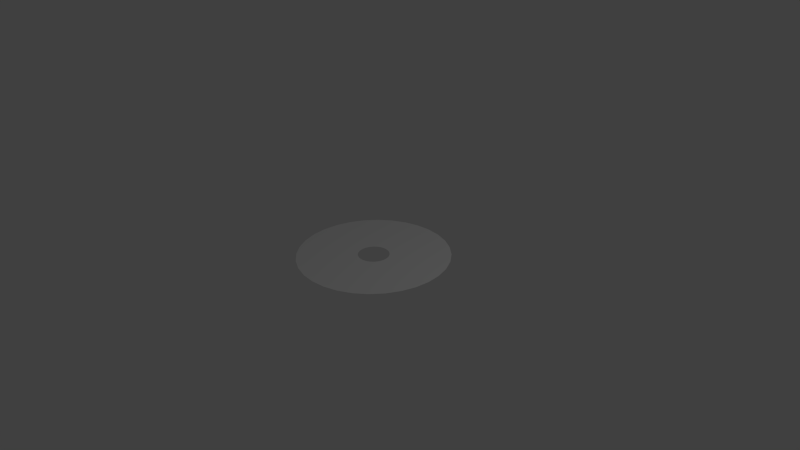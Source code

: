 # Source: circle_hole.blend  (saved by Blender 2.69.0; exported with 4.5.12 LTS)
import bpy
from mathutils import Matrix  # noqa: F401  (used for matrix-valued properties, if any)

bpy.ops.wm.read_factory_settings(use_empty=True)
scene = bpy.context.scene
scene.name = 'Scene'

# ---- collections
col_collection_1 = bpy.data.collections.new('Collection 1'); scene.collection.children.link(col_collection_1)

# ---- world
world_world = bpy.data.worlds.new('World'); scene.world = world_world
world_world.color = (0.05088, 0.05088, 0.05088)
world_world.use_sun_shadow = False
world_world.sun_shadow_jitter_overblur = 0.0
world_world.cycles.sampling_method = 'MANUAL'
world_world.cycles.sample_map_resolution = 256

# ---- cameras
cam_camera = bpy.data.cameras.new('Camera')
cam_camera.clip_end = 100.0
cam_camera.lens = 35.0
cam_camera.sensor_width = 32.0
cam_camera.sensor_height = 18.0
cam_camera.ortho_scale = 7.314
cam_camera.dof.focus_distance = 0.0
cam_camera.dof.aperture_fstop = 128.0

# ---- lights
light_lamp = bpy.data.lights.new('Lamp', 'POINT')
light_lamp.transmission_factor = 0.0
light_lamp.cutoff_distance = 30.0
light_lamp.energy = 100.0
light_lamp.shadow_buffer_clip_start = 1.001
light_lamp.shadow_soft_size = 0.1
light_lamp.shadow_maximum_resolution = 0.006
light_lamp.use_absolute_resolution = True
light_lamp.cycles.use_multiple_importance_sampling = False

# ---- meshes
me_circle = bpy.data.meshes.new('Circle')
me_circle.from_pydata([(0.0, 1.0, 0.0), (-0.1951, 0.9808, 0.0), (-0.3827, 0.9239, 0.0), (-0.5556, 0.8315, 0.0), (-0.7071, 0.7071, 0.0), (-0.8315, 0.5556, 0.0), (-0.9239, 0.3827, 0.0), (-0.9808, 0.1951, 0.0), (-1.0, 7.55e-08, 0.0), (-0.9808, -0.1951, 0.0), (-0.9239, -0.3827, 0.0), (-0.8315, -0.5556, 0.0), (-0.7071, -0.7071, 0.0), (-0.5556, -0.8315, 0.0), (-0.3827, -0.9239, 0.0), (-0.1951, -0.9808, 0.0), (3.258e-07, -1.0, 0.0), (0.1951, -0.9808, 0.0), (0.3827, -0.9239, 0.0), (0.5556, -0.8315, 0.0), (0.7071, -0.7071, 0.0), (0.8315, -0.5556, 0.0), (0.9239, -0.3827, 0.0), (0.9808, -0.1951, 0.0), (1.0, 9.656e-07, 0.0), (0.9808, 0.1951, 0.0), (0.9239, 0.3827, 0.0), (0.8315, 0.5556, 0.0), (0.7071, 0.7071, 0.0), (0.5556, 0.8315, 0.0), (0.3827, 0.9239, 0.0), (0.1951, 0.9808, 0.0), (-9.446e-08, 0.2045, 0.0), (-0.0399, 0.2006, 0.0), (-0.07827, 0.189, 0.0), (-0.1136, 0.1701, 0.0), (-0.1446, 0.1446, 0.0), (-0.1701, 0.1136, 0.0), (-0.189, 0.07827, 0.0), (-0.2006, 0.0399, 0.0), (-0.2045, 2.421e-07, 0.0), (-0.2006, -0.0399, 0.0), (-0.189, -0.07827, 0.0), (-0.1701, -0.1136, 0.0), (-0.1446, -0.1446, 0.0), (-0.1136, -0.1701, 0.0), (-0.07827, -0.189, 0.0), (-0.0399, -0.2006, 0.0), (-2.781e-08, -0.2045, 0.0), (0.0399, -0.2006, 0.0), (0.07827, -0.189, 0.0), (0.1136, -0.1701, 0.0), (0.1446, -0.1446, 0.0), (0.1701, -0.1136, 0.0), (0.189, -0.07827, 0.0), (0.2006, -0.0399, 0.0), (0.2045, 4.242e-07, 0.0), (0.2006, 0.0399, 0.0), (0.189, 0.07827, 0.0), (0.1701, 0.1136, 0.0), (0.1446, 0.1446, 0.0), (0.1136, 0.1701, 0.0), (0.07827, 0.189, 0.0), (0.0399, 0.2006, 0.0)], [], [(7, 39, 40, 8), (6, 38, 39, 7), (5, 37, 38, 6), (4, 36, 37, 5), (3, 35, 36, 4), (2, 34, 35, 3), (1, 33, 34, 2), (0, 32, 33, 1), (31, 63, 32, 0), (30, 62, 63, 31), (29, 61, 62, 30), (28, 60, 61, 29), (27, 59, 60, 28), (26, 58, 59, 27), (25, 57, 58, 26), (24, 56, 57, 25), (23, 55, 56, 24), (22, 54, 55, 23), (21, 53, 54, 22), (20, 52, 53, 21), (19, 51, 52, 20), (18, 50, 51, 19), (17, 49, 50, 18), (16, 48, 49, 17), (15, 47, 48, 16), (14, 46, 47, 15), (13, 45, 46, 14), (12, 44, 45, 13), (11, 43, 44, 12), (10, 42, 43, 11), (9, 41, 42, 10), (8, 40, 41, 9)])
me_circle.use_remesh_preserve_volume = False
me_circle.use_remesh_preserve_attributes = False
me_circle.use_mirror_vertex_groups = False
me_circle.update()

# ---- objects
ob_circle = bpy.data.objects.new('Circle', me_circle)
ob_lamp = bpy.data.objects.new('Lamp', light_lamp)
ob_camera = bpy.data.objects.new('Camera', cam_camera)

# ---- transforms, parenting, visibility, modifiers, constraints
ob_circle.location = (0.0, 0.0, 0.0)
ob_circle.lineart.crease_threshold = 0.0
ob_lamp.location = (4.076, 1.005, 5.904)
ob_lamp.rotation_euler = (0.6503, 0.05522, 1.866)
ob_lamp.lock_rotations_4d = False
ob_lamp.empty_display_type = 'ARROWS'
ob_lamp.color = (0.0, 0.0, 0.0, 0.0)
ob_lamp.lineart.crease_threshold = 0.0
ob_camera.location = (7.481, -6.508, 5.344)
ob_camera.rotation_euler = (1.109, 0.01082, 0.8149)
ob_camera.lock_rotations_4d = False
ob_camera.empty_display_type = 'ARROWS'
ob_camera.color = (0.0, 0.0, 0.0, 0.0)
ob_camera.display_type = 'WIRE'
ob_camera.lineart.crease_threshold = 0.0

# ---- collection membership
col_collection_1.objects.link(ob_circle)
col_collection_1.objects.link(ob_lamp)
col_collection_1.objects.link(ob_camera)

# ---- scene / render settings (as saved in the file)
scene.camera = ob_camera
scene.frame_start = 1; scene.frame_end = 250; scene.frame_set(1)
scene.render.engine = 'BLENDER_EEVEE_NEXT'
scene.render.image_settings.compression = 90
scene.render.resolution_percentage = 50
scene.render.dither_intensity = 0.0
scene.cycles.use_denoising = False
scene.cycles.samples = 10
scene.cycles.sampling_pattern = 'TABULATED_SOBOL'
scene.cycles.light_sampling_threshold = 0.0
scene.cycles.use_adaptive_sampling = False
scene.cycles.use_light_tree = False
scene.cycles.blur_glossy = 0.0
scene.cycles.volume_bounces = 1
scene.cycles.pixel_filter_type = 'GAUSSIAN'
scene.cycles.sample_clamp_indirect = 0.0
scene.view_settings.view_transform = 'Standard'
bpy.context.view_layer.update()

